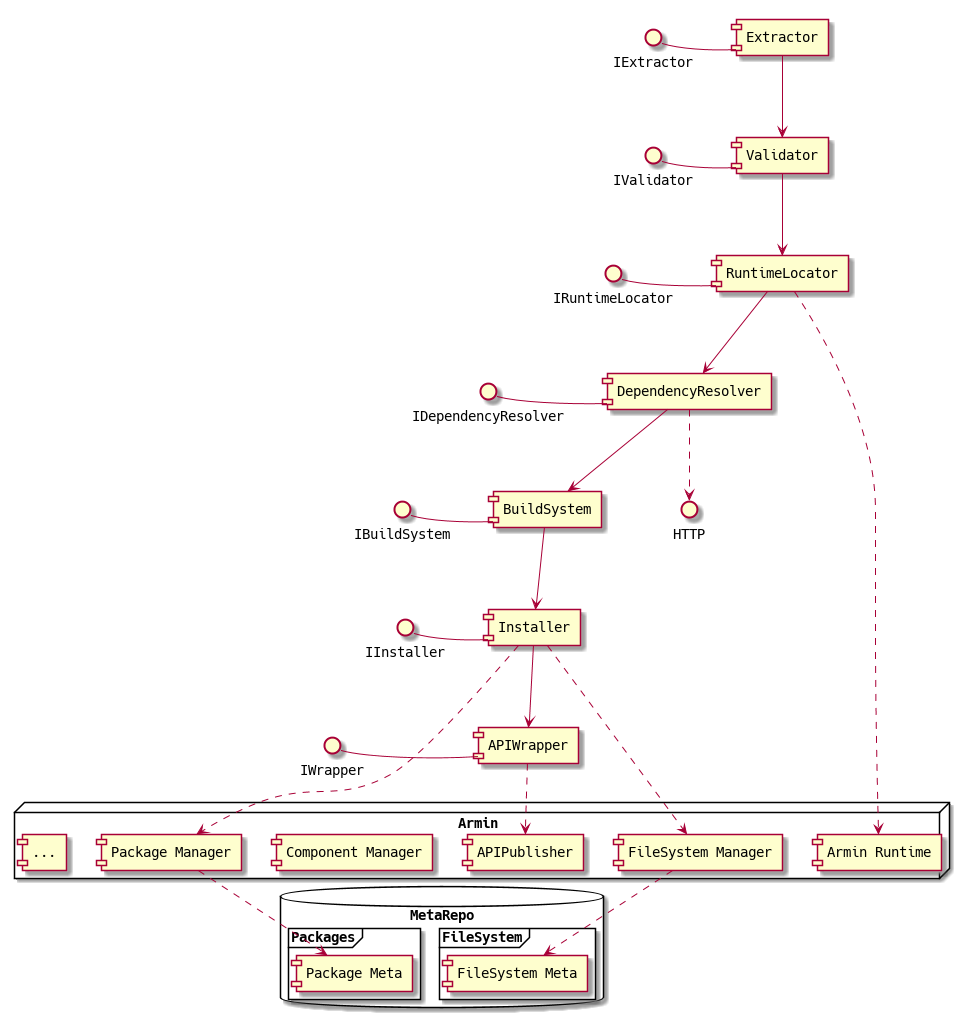

The diagram above was rendered by PlantUML. Its source (embedded in the PNG):
@startuml

() IExtractor - [Extractor]
() IValidator - [Validator]
() IRuntimeLocator - [RuntimeLocator]
() IDependencyResolver - [DependencyResolver]
() IBuildSystem - [BuildSystem]
() IInstaller - [Installer]
() IWrapper - [APIWrapper]

() HTTP

node "Armin" {
[Armin Runtime]
[Package Manager]
[FileSystem Manager]
[Component Manager]
[APIPublisher]
[...]
}

database "MetaRepo" {
frame "Packages" {
[Package Meta]
}

frame "FileSystem" {
[FileSystem Meta]
}
}

[Extractor] --> [Validator]
[Validator] --> [RuntimeLocator]
[RuntimeLocator] ..> [Armin Runtime]
[RuntimeLocator] --> [DependencyResolver]
[DependencyResolver] ..> HTTP
[DependencyResolver] --> [BuildSystem]
[BuildSystem] --> [Installer]
[Installer] ..> [FileSystem Manager]
[FileSystem Manager] ..> [FileSystem Meta]
[Installer] ..> [Package Manager]
[Package Manager] ..> [Package Meta]
[Installer] --> [APIWrapper]
[APIWrapper] ..> [APIPublisher]
@enduml